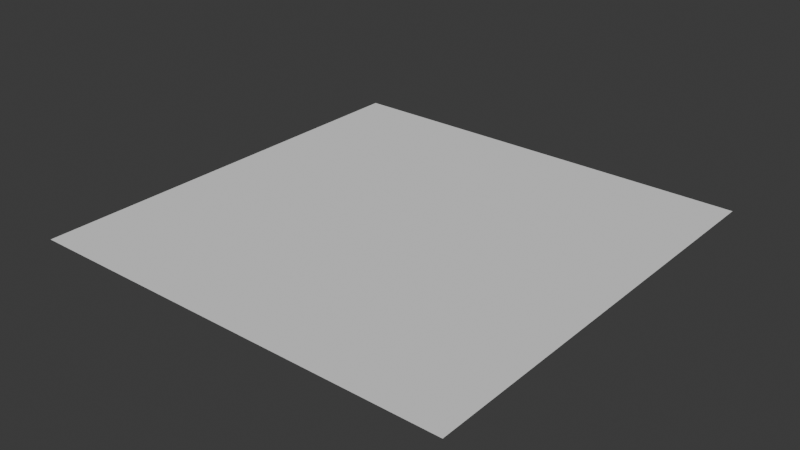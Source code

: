 # Source: lake.blend  (saved by Blender 4.0.36; exported with 4.5.12 LTS)
import bpy
from mathutils import Matrix  # noqa: F401  (used for matrix-valued properties, if any)

bpy.ops.wm.read_factory_settings(use_empty=True)
scene = bpy.context.scene
scene.name = 'Scene'

# ---- collections
col_collection = bpy.data.collections.new('Collection'); scene.collection.children.link(col_collection)

# ---- world
world_world = bpy.data.worlds.new('World'); scene.world = world_world
world_world.use_nodes = True; world_world.node_tree.nodes.clear()
_N = world_world.node_tree.nodes; _L = world_world.node_tree.links
n0 = _N.new('ShaderNodeOutputWorld'); n0.name = 'World Output'; n0.location = (300, 300)
n1 = _N.new('ShaderNodeBackground'); n1.name = 'Background'; n1.location = (10, 300)
n1.inputs[0].default_value = (0.05088, 0.05088, 0.05088, 1.0)
_L.new(n1.outputs[0], n0.inputs[0])
n0.is_active_output = True
world_world.color = (0.05088, 0.05088, 0.05088)
world_world.use_sun_shadow = False
world_world.sun_shadow_jitter_overblur = 0.0

# ---- meshes
me_plane = bpy.data.meshes.new('Plane')
me_plane.from_pydata([(-5.98, -5.98, 0.0), (5.98, -5.98, 0.0), (-5.98, 5.98, 0.0), (5.98, 5.98, 0.0)], [], [(0, 1, 3, 2)])
_uv = me_plane.uv_layers.new(name='UVMap')
_uv.uv.foreach_set('vector', [0.0, 0.0, 1.0, 0.0, 1.0, 1.0, 0.0, 1.0])
me_plane.update()

# ---- objects
ob_plane = bpy.data.objects.new('Plane', me_plane)

# ---- transforms, parenting, visibility, modifiers, constraints
ob_plane.location = (0.0, 0.0, 0.0)

# ---- collection membership
col_collection.objects.link(ob_plane)

# ---- scene / render settings (as saved in the file)
scene.frame_start = 1; scene.frame_end = 250; scene.frame_set(1)
scene.render.engine = 'BLENDER_EEVEE_NEXT'
scene.cycles.sampling_pattern = 'TABULATED_SOBOL'
bpy.context.view_layer.update()

# ---- added for rendering (the .blend has no active camera and no usable light): camera, sun
cam_auto = bpy.data.cameras.new('AutoCamera')
cam_auto.lens = 50.0
cam_auto.sensor_width = 36.0
cam_auto.clip_end = 1000.0
ob_auto_camera = bpy.data.objects.new('AutoCamera', cam_auto)
scene.collection.objects.link(ob_auto_camera)
ob_auto_camera.location = (15.6492, -18.7791, 12.5194)
ob_auto_camera.rotation_euler = (1.09748, -7.21219e-08, 0.694738)
scene.camera = ob_auto_camera
light_auto_sun = bpy.data.lights.new('AutoSun', 'SUN')
light_auto_sun.energy = 3.0
light_auto_sun.angle = 0.0523599
ob_auto_sun = bpy.data.objects.new('AutoSun', light_auto_sun)
scene.collection.objects.link(ob_auto_sun)
ob_auto_sun.rotation_euler = (0.872665, 0.174533, 0.523599)
bpy.context.view_layer.update()

